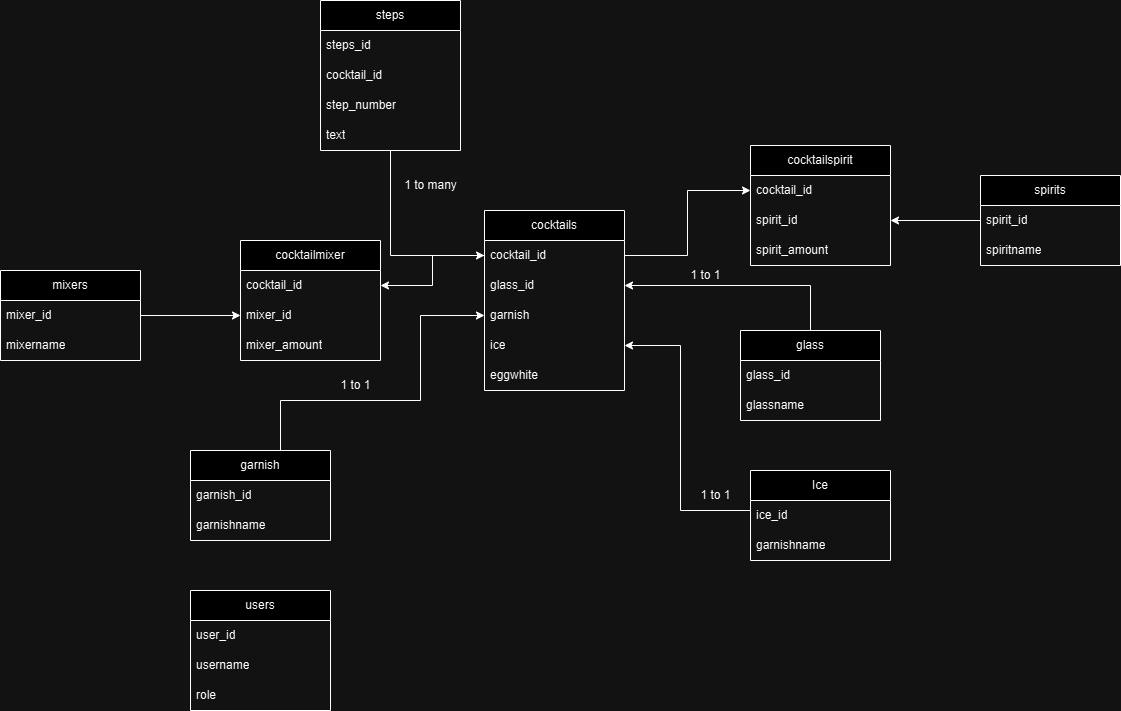

The diagram above was exported from draw.io. Its source (the exported page's mxGraphModel, read from the mxfile embedded in the PNG):
<mxGraphModel dx="1834" dy="1172" grid="1" gridSize="10" guides="1" tooltips="1" connect="1" arrows="1" fold="1" page="0" pageScale="1" pageWidth="827" pageHeight="1169" math="0" shadow="0">
  <root>
    <mxCell id="WIyWlLk6GJQsqaUBKTNV-0" />
    <mxCell id="WIyWlLk6GJQsqaUBKTNV-1" parent="WIyWlLk6GJQsqaUBKTNV-0" />
    <mxCell id="w1etv7LzKzXDVu_6rAqE-2" value="users" style="swimlane;fontStyle=0;childLayout=stackLayout;horizontal=1;startSize=30;horizontalStack=0;resizeParent=1;resizeParentMax=0;resizeLast=0;collapsible=1;marginBottom=0;whiteSpace=wrap;html=1;" parent="WIyWlLk6GJQsqaUBKTNV-1" vertex="1">
      <mxGeometry x="-20" y="450" width="140" height="120" as="geometry" />
    </mxCell>
    <mxCell id="w1etv7LzKzXDVu_6rAqE-3" value="user_id" style="text;strokeColor=none;fillColor=none;align=left;verticalAlign=middle;spacingLeft=4;spacingRight=4;overflow=hidden;points=[[0,0.5],[1,0.5]];portConstraint=eastwest;rotatable=0;whiteSpace=wrap;html=1;" parent="w1etv7LzKzXDVu_6rAqE-2" vertex="1">
      <mxGeometry y="30" width="140" height="30" as="geometry" />
    </mxCell>
    <mxCell id="w1etv7LzKzXDVu_6rAqE-4" value="username" style="text;strokeColor=none;fillColor=none;align=left;verticalAlign=middle;spacingLeft=4;spacingRight=4;overflow=hidden;points=[[0,0.5],[1,0.5]];portConstraint=eastwest;rotatable=0;whiteSpace=wrap;html=1;" parent="w1etv7LzKzXDVu_6rAqE-2" vertex="1">
      <mxGeometry y="60" width="140" height="30" as="geometry" />
    </mxCell>
    <mxCell id="w1etv7LzKzXDVu_6rAqE-5" value="role" style="text;strokeColor=none;fillColor=none;align=left;verticalAlign=middle;spacingLeft=4;spacingRight=4;overflow=hidden;points=[[0,0.5],[1,0.5]];portConstraint=eastwest;rotatable=0;whiteSpace=wrap;html=1;" parent="w1etv7LzKzXDVu_6rAqE-2" vertex="1">
      <mxGeometry y="90" width="140" height="30" as="geometry" />
    </mxCell>
    <mxCell id="w1etv7LzKzXDVu_6rAqE-6" value="cocktails" style="swimlane;fontStyle=0;childLayout=stackLayout;horizontal=1;startSize=30;horizontalStack=0;resizeParent=1;resizeParentMax=0;resizeLast=0;collapsible=1;marginBottom=0;whiteSpace=wrap;html=1;" parent="WIyWlLk6GJQsqaUBKTNV-1" vertex="1">
      <mxGeometry x="274" y="70" width="140" height="180" as="geometry" />
    </mxCell>
    <mxCell id="w1etv7LzKzXDVu_6rAqE-7" value="cocktail_id" style="text;strokeColor=none;fillColor=none;align=left;verticalAlign=middle;spacingLeft=4;spacingRight=4;overflow=hidden;points=[[0,0.5],[1,0.5]];portConstraint=eastwest;rotatable=0;whiteSpace=wrap;html=1;" parent="w1etv7LzKzXDVu_6rAqE-6" vertex="1">
      <mxGeometry y="30" width="140" height="30" as="geometry" />
    </mxCell>
    <mxCell id="w1etv7LzKzXDVu_6rAqE-8" value="glass_id" style="text;strokeColor=none;fillColor=none;align=left;verticalAlign=middle;spacingLeft=4;spacingRight=4;overflow=hidden;points=[[0,0.5],[1,0.5]];portConstraint=eastwest;rotatable=0;whiteSpace=wrap;html=1;" parent="w1etv7LzKzXDVu_6rAqE-6" vertex="1">
      <mxGeometry y="60" width="140" height="30" as="geometry" />
    </mxCell>
    <mxCell id="w1etv7LzKzXDVu_6rAqE-23" value="garnish" style="text;strokeColor=none;fillColor=none;align=left;verticalAlign=middle;spacingLeft=4;spacingRight=4;overflow=hidden;points=[[0,0.5],[1,0.5]];portConstraint=eastwest;rotatable=0;whiteSpace=wrap;html=1;" parent="w1etv7LzKzXDVu_6rAqE-6" vertex="1">
      <mxGeometry y="90" width="140" height="30" as="geometry" />
    </mxCell>
    <mxCell id="w1etv7LzKzXDVu_6rAqE-24" value="ice" style="text;strokeColor=none;fillColor=none;align=left;verticalAlign=middle;spacingLeft=4;spacingRight=4;overflow=hidden;points=[[0,0.5],[1,0.5]];portConstraint=eastwest;rotatable=0;whiteSpace=wrap;html=1;" parent="w1etv7LzKzXDVu_6rAqE-6" vertex="1">
      <mxGeometry y="120" width="140" height="30" as="geometry" />
    </mxCell>
    <mxCell id="w1etv7LzKzXDVu_6rAqE-25" value="eggwhite" style="text;strokeColor=none;fillColor=none;align=left;verticalAlign=middle;spacingLeft=4;spacingRight=4;overflow=hidden;points=[[0,0.5],[1,0.5]];portConstraint=eastwest;rotatable=0;whiteSpace=wrap;html=1;" parent="w1etv7LzKzXDVu_6rAqE-6" vertex="1">
      <mxGeometry y="150" width="140" height="30" as="geometry" />
    </mxCell>
    <mxCell id="w1etv7LzKzXDVu_6rAqE-37" value="spirits" style="swimlane;fontStyle=0;childLayout=stackLayout;horizontal=1;startSize=30;horizontalStack=0;resizeParent=1;resizeParentMax=0;resizeLast=0;collapsible=1;marginBottom=0;whiteSpace=wrap;html=1;" parent="WIyWlLk6GJQsqaUBKTNV-1" vertex="1">
      <mxGeometry x="770" y="35" width="140" height="90" as="geometry" />
    </mxCell>
    <mxCell id="w1etv7LzKzXDVu_6rAqE-38" value="spirit_id" style="text;strokeColor=none;fillColor=none;align=left;verticalAlign=middle;spacingLeft=4;spacingRight=4;overflow=hidden;points=[[0,0.5],[1,0.5]];portConstraint=eastwest;rotatable=0;whiteSpace=wrap;html=1;" parent="w1etv7LzKzXDVu_6rAqE-37" vertex="1">
      <mxGeometry y="30" width="140" height="30" as="geometry" />
    </mxCell>
    <mxCell id="w1etv7LzKzXDVu_6rAqE-39" value="spiritname" style="text;strokeColor=none;fillColor=none;align=left;verticalAlign=middle;spacingLeft=4;spacingRight=4;overflow=hidden;points=[[0,0.5],[1,0.5]];portConstraint=eastwest;rotatable=0;whiteSpace=wrap;html=1;" parent="w1etv7LzKzXDVu_6rAqE-37" vertex="1">
      <mxGeometry y="60" width="140" height="30" as="geometry" />
    </mxCell>
    <mxCell id="w1etv7LzKzXDVu_6rAqE-41" value="mixers" style="swimlane;fontStyle=0;childLayout=stackLayout;horizontal=1;startSize=30;horizontalStack=0;resizeParent=1;resizeParentMax=0;resizeLast=0;collapsible=1;marginBottom=0;whiteSpace=wrap;html=1;" parent="WIyWlLk6GJQsqaUBKTNV-1" vertex="1">
      <mxGeometry x="-210" y="130" width="140" height="90" as="geometry" />
    </mxCell>
    <mxCell id="w1etv7LzKzXDVu_6rAqE-42" value="mixer_id" style="text;strokeColor=none;fillColor=none;align=left;verticalAlign=middle;spacingLeft=4;spacingRight=4;overflow=hidden;points=[[0,0.5],[1,0.5]];portConstraint=eastwest;rotatable=0;whiteSpace=wrap;html=1;" parent="w1etv7LzKzXDVu_6rAqE-41" vertex="1">
      <mxGeometry y="30" width="140" height="30" as="geometry" />
    </mxCell>
    <mxCell id="w1etv7LzKzXDVu_6rAqE-43" value="mixername" style="text;strokeColor=none;fillColor=none;align=left;verticalAlign=middle;spacingLeft=4;spacingRight=4;overflow=hidden;points=[[0,0.5],[1,0.5]];portConstraint=eastwest;rotatable=0;whiteSpace=wrap;html=1;" parent="w1etv7LzKzXDVu_6rAqE-41" vertex="1">
      <mxGeometry y="60" width="140" height="30" as="geometry" />
    </mxCell>
    <mxCell id="w1etv7LzKzXDVu_6rAqE-85" style="edgeStyle=orthogonalEdgeStyle;rounded=0;orthogonalLoop=1;jettySize=auto;html=1;entryX=0;entryY=0.5;entryDx=0;entryDy=0;" parent="WIyWlLk6GJQsqaUBKTNV-1" source="w1etv7LzKzXDVu_6rAqE-45" target="w1etv7LzKzXDVu_6rAqE-23" edge="1">
      <mxGeometry relative="1" as="geometry">
        <Array as="points">
          <mxPoint x="70" y="260" />
          <mxPoint x="210" y="260" />
          <mxPoint x="210" y="175" />
        </Array>
      </mxGeometry>
    </mxCell>
    <mxCell id="w1etv7LzKzXDVu_6rAqE-45" value="garnish" style="swimlane;fontStyle=0;childLayout=stackLayout;horizontal=1;startSize=30;horizontalStack=0;resizeParent=1;resizeParentMax=0;resizeLast=0;collapsible=1;marginBottom=0;whiteSpace=wrap;html=1;" parent="WIyWlLk6GJQsqaUBKTNV-1" vertex="1">
      <mxGeometry x="-20" y="310" width="140" height="90" as="geometry" />
    </mxCell>
    <mxCell id="w1etv7LzKzXDVu_6rAqE-46" value="garnish_id" style="text;strokeColor=none;fillColor=none;align=left;verticalAlign=middle;spacingLeft=4;spacingRight=4;overflow=hidden;points=[[0,0.5],[1,0.5]];portConstraint=eastwest;rotatable=0;whiteSpace=wrap;html=1;" parent="w1etv7LzKzXDVu_6rAqE-45" vertex="1">
      <mxGeometry y="30" width="140" height="30" as="geometry" />
    </mxCell>
    <mxCell id="w1etv7LzKzXDVu_6rAqE-47" value="garnishname" style="text;strokeColor=none;fillColor=none;align=left;verticalAlign=middle;spacingLeft=4;spacingRight=4;overflow=hidden;points=[[0,0.5],[1,0.5]];portConstraint=eastwest;rotatable=0;whiteSpace=wrap;html=1;" parent="w1etv7LzKzXDVu_6rAqE-45" vertex="1">
      <mxGeometry y="60" width="140" height="30" as="geometry" />
    </mxCell>
    <mxCell id="w1etv7LzKzXDVu_6rAqE-66" style="edgeStyle=orthogonalEdgeStyle;rounded=0;orthogonalLoop=1;jettySize=auto;html=1;entryX=1;entryY=0.5;entryDx=0;entryDy=0;exitX=0;exitY=0.5;exitDx=0;exitDy=0;" parent="WIyWlLk6GJQsqaUBKTNV-1" source="w1etv7LzKzXDVu_6rAqE-49" target="w1etv7LzKzXDVu_6rAqE-24" edge="1">
      <mxGeometry relative="1" as="geometry">
        <Array as="points">
          <mxPoint x="540" y="370" />
          <mxPoint x="470" y="370" />
          <mxPoint x="470" y="205" />
        </Array>
      </mxGeometry>
    </mxCell>
    <mxCell id="w1etv7LzKzXDVu_6rAqE-48" value="Ice" style="swimlane;fontStyle=0;childLayout=stackLayout;horizontal=1;startSize=30;horizontalStack=0;resizeParent=1;resizeParentMax=0;resizeLast=0;collapsible=1;marginBottom=0;whiteSpace=wrap;html=1;" parent="WIyWlLk6GJQsqaUBKTNV-1" vertex="1">
      <mxGeometry x="540" y="330" width="140" height="90" as="geometry" />
    </mxCell>
    <mxCell id="w1etv7LzKzXDVu_6rAqE-49" value="ice_id" style="text;strokeColor=none;fillColor=none;align=left;verticalAlign=middle;spacingLeft=4;spacingRight=4;overflow=hidden;points=[[0,0.5],[1,0.5]];portConstraint=eastwest;rotatable=0;whiteSpace=wrap;html=1;" parent="w1etv7LzKzXDVu_6rAqE-48" vertex="1">
      <mxGeometry y="30" width="140" height="30" as="geometry" />
    </mxCell>
    <mxCell id="w1etv7LzKzXDVu_6rAqE-50" value="garnishname" style="text;strokeColor=none;fillColor=none;align=left;verticalAlign=middle;spacingLeft=4;spacingRight=4;overflow=hidden;points=[[0,0.5],[1,0.5]];portConstraint=eastwest;rotatable=0;whiteSpace=wrap;html=1;" parent="w1etv7LzKzXDVu_6rAqE-48" vertex="1">
      <mxGeometry y="60" width="140" height="30" as="geometry" />
    </mxCell>
    <mxCell id="w1etv7LzKzXDVu_6rAqE-55" style="edgeStyle=orthogonalEdgeStyle;rounded=0;orthogonalLoop=1;jettySize=auto;html=1;entryX=1;entryY=0.5;entryDx=0;entryDy=0;" parent="WIyWlLk6GJQsqaUBKTNV-1" source="w1etv7LzKzXDVu_6rAqE-51" target="w1etv7LzKzXDVu_6rAqE-8" edge="1">
      <mxGeometry relative="1" as="geometry" />
    </mxCell>
    <mxCell id="w1etv7LzKzXDVu_6rAqE-51" value="glass" style="swimlane;fontStyle=0;childLayout=stackLayout;horizontal=1;startSize=30;horizontalStack=0;resizeParent=1;resizeParentMax=0;resizeLast=0;collapsible=1;marginBottom=0;whiteSpace=wrap;html=1;" parent="WIyWlLk6GJQsqaUBKTNV-1" vertex="1">
      <mxGeometry x="530" y="190" width="140" height="90" as="geometry" />
    </mxCell>
    <mxCell id="w1etv7LzKzXDVu_6rAqE-52" value="glass_id" style="text;strokeColor=none;fillColor=none;align=left;verticalAlign=middle;spacingLeft=4;spacingRight=4;overflow=hidden;points=[[0,0.5],[1,0.5]];portConstraint=eastwest;rotatable=0;whiteSpace=wrap;html=1;" parent="w1etv7LzKzXDVu_6rAqE-51" vertex="1">
      <mxGeometry y="30" width="140" height="30" as="geometry" />
    </mxCell>
    <mxCell id="w1etv7LzKzXDVu_6rAqE-53" value="glassname" style="text;strokeColor=none;fillColor=none;align=left;verticalAlign=middle;spacingLeft=4;spacingRight=4;overflow=hidden;points=[[0,0.5],[1,0.5]];portConstraint=eastwest;rotatable=0;whiteSpace=wrap;html=1;" parent="w1etv7LzKzXDVu_6rAqE-51" vertex="1">
      <mxGeometry y="60" width="140" height="30" as="geometry" />
    </mxCell>
    <mxCell id="w1etv7LzKzXDVu_6rAqE-56" value="1 to 1" style="text;html=1;align=center;verticalAlign=middle;resizable=0;points=[];autosize=1;strokeColor=none;fillColor=none;" parent="WIyWlLk6GJQsqaUBKTNV-1" vertex="1">
      <mxGeometry x="470" y="120" width="50" height="30" as="geometry" />
    </mxCell>
    <mxCell id="w1etv7LzKzXDVu_6rAqE-70" value="cocktailmixer" style="swimlane;fontStyle=0;childLayout=stackLayout;horizontal=1;startSize=30;horizontalStack=0;resizeParent=1;resizeParentMax=0;resizeLast=0;collapsible=1;marginBottom=0;whiteSpace=wrap;html=1;" parent="WIyWlLk6GJQsqaUBKTNV-1" vertex="1">
      <mxGeometry x="30" y="100" width="140" height="120" as="geometry" />
    </mxCell>
    <mxCell id="w1etv7LzKzXDVu_6rAqE-72" value="cocktail_id" style="text;strokeColor=none;fillColor=none;align=left;verticalAlign=middle;spacingLeft=4;spacingRight=4;overflow=hidden;points=[[0,0.5],[1,0.5]];portConstraint=eastwest;rotatable=0;whiteSpace=wrap;html=1;" parent="w1etv7LzKzXDVu_6rAqE-70" vertex="1">
      <mxGeometry y="30" width="140" height="30" as="geometry" />
    </mxCell>
    <mxCell id="w1etv7LzKzXDVu_6rAqE-71" value="mixer_id" style="text;strokeColor=none;fillColor=none;align=left;verticalAlign=middle;spacingLeft=4;spacingRight=4;overflow=hidden;points=[[0,0.5],[1,0.5]];portConstraint=eastwest;rotatable=0;whiteSpace=wrap;html=1;" parent="w1etv7LzKzXDVu_6rAqE-70" vertex="1">
      <mxGeometry y="60" width="140" height="30" as="geometry" />
    </mxCell>
    <mxCell id="w1etv7LzKzXDVu_6rAqE-74" value="mixer_amount" style="text;strokeColor=none;fillColor=none;align=left;verticalAlign=middle;spacingLeft=4;spacingRight=4;overflow=hidden;points=[[0,0.5],[1,0.5]];portConstraint=eastwest;rotatable=0;whiteSpace=wrap;html=1;" parent="w1etv7LzKzXDVu_6rAqE-70" vertex="1">
      <mxGeometry y="90" width="140" height="30" as="geometry" />
    </mxCell>
    <mxCell id="w1etv7LzKzXDVu_6rAqE-69" style="edgeStyle=orthogonalEdgeStyle;rounded=0;orthogonalLoop=1;jettySize=auto;html=1;entryX=1;entryY=0.5;entryDx=0;entryDy=0;" parent="WIyWlLk6GJQsqaUBKTNV-1" source="w1etv7LzKzXDVu_6rAqE-7" target="w1etv7LzKzXDVu_6rAqE-72" edge="1">
      <mxGeometry relative="1" as="geometry">
        <mxPoint x="230" y="190" as="targetPoint" />
      </mxGeometry>
    </mxCell>
    <mxCell id="w1etv7LzKzXDVu_6rAqE-75" style="edgeStyle=orthogonalEdgeStyle;rounded=0;orthogonalLoop=1;jettySize=auto;html=1;entryX=0;entryY=0.5;entryDx=0;entryDy=0;" parent="WIyWlLk6GJQsqaUBKTNV-1" source="w1etv7LzKzXDVu_6rAqE-42" target="w1etv7LzKzXDVu_6rAqE-71" edge="1">
      <mxGeometry relative="1" as="geometry" />
    </mxCell>
    <mxCell id="w1etv7LzKzXDVu_6rAqE-76" value="cocktailspirit" style="swimlane;fontStyle=0;childLayout=stackLayout;horizontal=1;startSize=30;horizontalStack=0;resizeParent=1;resizeParentMax=0;resizeLast=0;collapsible=1;marginBottom=0;whiteSpace=wrap;html=1;" parent="WIyWlLk6GJQsqaUBKTNV-1" vertex="1">
      <mxGeometry x="540" y="5" width="140" height="120" as="geometry" />
    </mxCell>
    <mxCell id="w1etv7LzKzXDVu_6rAqE-77" value="cocktail_id" style="text;strokeColor=none;fillColor=none;align=left;verticalAlign=middle;spacingLeft=4;spacingRight=4;overflow=hidden;points=[[0,0.5],[1,0.5]];portConstraint=eastwest;rotatable=0;whiteSpace=wrap;html=1;" parent="w1etv7LzKzXDVu_6rAqE-76" vertex="1">
      <mxGeometry y="30" width="140" height="30" as="geometry" />
    </mxCell>
    <mxCell id="w1etv7LzKzXDVu_6rAqE-78" value="spirit_id" style="text;strokeColor=none;fillColor=none;align=left;verticalAlign=middle;spacingLeft=4;spacingRight=4;overflow=hidden;points=[[0,0.5],[1,0.5]];portConstraint=eastwest;rotatable=0;whiteSpace=wrap;html=1;" parent="w1etv7LzKzXDVu_6rAqE-76" vertex="1">
      <mxGeometry y="60" width="140" height="30" as="geometry" />
    </mxCell>
    <mxCell id="w1etv7LzKzXDVu_6rAqE-82" value="spirit_amount" style="text;strokeColor=none;fillColor=none;align=left;verticalAlign=middle;spacingLeft=4;spacingRight=4;overflow=hidden;points=[[0,0.5],[1,0.5]];portConstraint=eastwest;rotatable=0;whiteSpace=wrap;html=1;" parent="w1etv7LzKzXDVu_6rAqE-76" vertex="1">
      <mxGeometry y="90" width="140" height="30" as="geometry" />
    </mxCell>
    <mxCell id="w1etv7LzKzXDVu_6rAqE-83" style="edgeStyle=orthogonalEdgeStyle;rounded=0;orthogonalLoop=1;jettySize=auto;html=1;entryX=1;entryY=0.5;entryDx=0;entryDy=0;" parent="WIyWlLk6GJQsqaUBKTNV-1" source="w1etv7LzKzXDVu_6rAqE-38" target="w1etv7LzKzXDVu_6rAqE-78" edge="1">
      <mxGeometry relative="1" as="geometry" />
    </mxCell>
    <mxCell id="w1etv7LzKzXDVu_6rAqE-84" style="edgeStyle=orthogonalEdgeStyle;rounded=0;orthogonalLoop=1;jettySize=auto;html=1;" parent="WIyWlLk6GJQsqaUBKTNV-1" source="w1etv7LzKzXDVu_6rAqE-7" target="w1etv7LzKzXDVu_6rAqE-77" edge="1">
      <mxGeometry relative="1" as="geometry" />
    </mxCell>
    <mxCell id="w1etv7LzKzXDVu_6rAqE-86" value="1 to 1" style="text;html=1;align=center;verticalAlign=middle;resizable=0;points=[];autosize=1;strokeColor=none;fillColor=none;" parent="WIyWlLk6GJQsqaUBKTNV-1" vertex="1">
      <mxGeometry x="480" y="340" width="50" height="30" as="geometry" />
    </mxCell>
    <mxCell id="w1etv7LzKzXDVu_6rAqE-87" value="1 to 1" style="text;html=1;align=center;verticalAlign=middle;resizable=0;points=[];autosize=1;strokeColor=none;fillColor=none;" parent="WIyWlLk6GJQsqaUBKTNV-1" vertex="1">
      <mxGeometry x="120" y="230" width="50" height="30" as="geometry" />
    </mxCell>
    <mxCell id="XPrvIiTt10e7Os8brCnN-8" style="edgeStyle=orthogonalEdgeStyle;rounded=0;orthogonalLoop=1;jettySize=auto;html=1;" edge="1" parent="WIyWlLk6GJQsqaUBKTNV-1" source="XPrvIiTt10e7Os8brCnN-0" target="w1etv7LzKzXDVu_6rAqE-7">
      <mxGeometry relative="1" as="geometry" />
    </mxCell>
    <mxCell id="XPrvIiTt10e7Os8brCnN-0" value="steps" style="swimlane;fontStyle=0;childLayout=stackLayout;horizontal=1;startSize=30;horizontalStack=0;resizeParent=1;resizeParentMax=0;resizeLast=0;collapsible=1;marginBottom=0;whiteSpace=wrap;html=1;" vertex="1" parent="WIyWlLk6GJQsqaUBKTNV-1">
      <mxGeometry x="110" y="-140" width="140" height="150" as="geometry" />
    </mxCell>
    <mxCell id="XPrvIiTt10e7Os8brCnN-1" value="steps_id" style="text;strokeColor=none;fillColor=none;align=left;verticalAlign=middle;spacingLeft=4;spacingRight=4;overflow=hidden;points=[[0,0.5],[1,0.5]];portConstraint=eastwest;rotatable=0;whiteSpace=wrap;html=1;" vertex="1" parent="XPrvIiTt10e7Os8brCnN-0">
      <mxGeometry y="30" width="140" height="30" as="geometry" />
    </mxCell>
    <mxCell id="XPrvIiTt10e7Os8brCnN-2" value="cocktail_id" style="text;strokeColor=none;fillColor=none;align=left;verticalAlign=middle;spacingLeft=4;spacingRight=4;overflow=hidden;points=[[0,0.5],[1,0.5]];portConstraint=eastwest;rotatable=0;whiteSpace=wrap;html=1;" vertex="1" parent="XPrvIiTt10e7Os8brCnN-0">
      <mxGeometry y="60" width="140" height="30" as="geometry" />
    </mxCell>
    <mxCell id="XPrvIiTt10e7Os8brCnN-3" value="step_number" style="text;strokeColor=none;fillColor=none;align=left;verticalAlign=middle;spacingLeft=4;spacingRight=4;overflow=hidden;points=[[0,0.5],[1,0.5]];portConstraint=eastwest;rotatable=0;whiteSpace=wrap;html=1;" vertex="1" parent="XPrvIiTt10e7Os8brCnN-0">
      <mxGeometry y="90" width="140" height="30" as="geometry" />
    </mxCell>
    <mxCell id="XPrvIiTt10e7Os8brCnN-4" value="text" style="text;strokeColor=none;fillColor=none;align=left;verticalAlign=middle;spacingLeft=4;spacingRight=4;overflow=hidden;points=[[0,0.5],[1,0.5]];portConstraint=eastwest;rotatable=0;whiteSpace=wrap;html=1;" vertex="1" parent="XPrvIiTt10e7Os8brCnN-0">
      <mxGeometry y="120" width="140" height="30" as="geometry" />
    </mxCell>
    <mxCell id="XPrvIiTt10e7Os8brCnN-7" value="1 to many" style="text;html=1;align=center;verticalAlign=middle;resizable=0;points=[];autosize=1;strokeColor=none;fillColor=none;" vertex="1" parent="WIyWlLk6GJQsqaUBKTNV-1">
      <mxGeometry x="180" y="30" width="80" height="30" as="geometry" />
    </mxCell>
  </root>
</mxGraphModel>